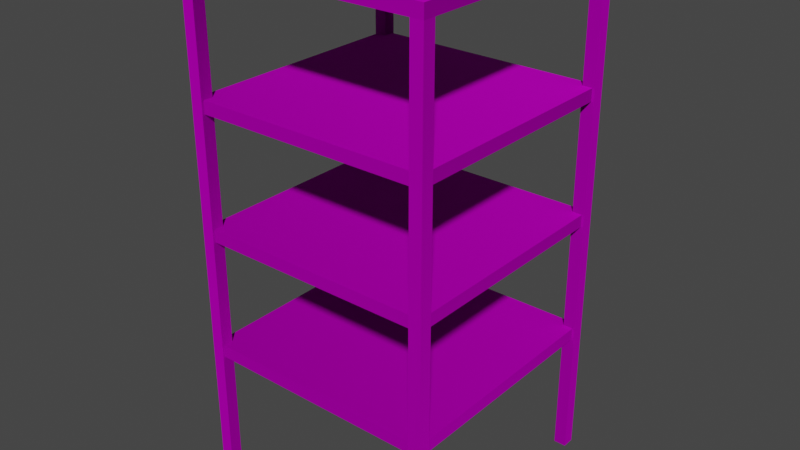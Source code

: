 # Source: Rack.blend  (saved by Blender 2.80.75; exported with 4.5.12 LTS)
import bpy
from mathutils import Matrix  # noqa: F401  (used for matrix-valued properties, if any)

bpy.ops.wm.read_factory_settings(use_empty=True)
scene = bpy.context.scene
scene.name = 'Scene'

# ---- collections
col_collection = bpy.data.collections.new('Collection'); scene.collection.children.link(col_collection)
col_tmp = bpy.data.collections.new('TMP'); scene.collection.children.link(col_tmp)

# ---- images (referenced by path relative to the original .blend; pixels are not part of the script)
import os
ASSET_DIR = os.environ.get("B2B_ASSET_DIR", "")  # directory of the original .blend (textures are referenced by path, not embedded)
HERE = os.path.dirname(os.path.abspath(__file__))  # packed textures are extracted next to this script under _unpacked/

def load_image(name, relpath, width, height, colorspace="sRGB"):
    """Load a texture the original file referenced (path relative to the .blend, or extracted next to this script)."""
    p = next((c for c in (os.path.join(HERE, relpath), os.path.join(ASSET_DIR, relpath)) if relpath and os.path.exists(c)), "")
    if p:
        img = bpy.data.images.load(p, check_existing=True)
        img.name = name
    else:  # same state as the original file: an image datablock whose file is absent (Cycles renders it pink)
        img = bpy.data.images.new(name, width, height)
        img.source = "FILE"
        img.filepath = "//" + (relpath or name)
    img.colorspace_settings.name = colorspace
    return img
img_rack_metal_basecolor_png = load_image('Rack_Metal_BaseColor.png', 'Rack_Metal_BaseColor.png', 1024, 1024, 'sRGB')
img_rack_metal_normal_png = load_image('Rack_Metal_Normal.png', 'Rack_Metal_Normal.png', 1024, 1024, 'sRGB')
img_rack_metal_roughness_png = load_image('Rack_Metal_Roughness.png', 'Rack_Metal_Roughness.png', 1024, 1024, 'sRGB')
img_rack_metal_metallic_png = load_image('Rack_Metal_Metallic.png', 'Rack_Metal_Metallic.png', 1024, 1024, 'sRGB')
img_bake = load_image('Bake', 'Rack_AO.png', 1024, 1024, 'sRGB')

# ---- materials (node trees are filled in below, after node groups)
mat_rackmat = bpy.data.materials.new('RackMat')
mat_rackmat.alpha_threshold = 0.0
mat_rackmat.line_color = (0.0, 0.0, 0.0, 1.0)
mat_material = bpy.data.materials.new('Material')

# ---- material node trees
mat_rackmat.use_nodes = True; mat_rackmat.node_tree.nodes.clear()
_N = mat_rackmat.node_tree.nodes; _L = mat_rackmat.node_tree.links
n0 = _N.new('ShaderNodeOutputMaterial'); n0.name = 'Material Output'; n0.location = (300, 300)
n1 = _N.new('ShaderNodeBsdfPrincipled'); n1.name = 'Principled BSDF'; n1.location = (10, 300)
n1.distribution = 'GGX'
n1.subsurface_method = 'BURLEY'
n1.inputs[3].default_value = 1.45
n1.inputs[27].default_value = (0.0, 0.0, 0.0, 1.0)
n1.inputs[28].default_value = 1.0
n2 = _N.new('ShaderNodeTexImage'); n2.name = 'Image Texture'; n2.location = (-280, 280)
n2.image = img_rack_metal_basecolor_png
n3 = _N.new('ShaderNodeNormalMap'); n3.name = 'Normal Map'; n3.location = (-190, -100)
n4 = _N.new('ShaderNodeTexImage'); n4.name = 'Image Texture.001'; n4.location = (-480, -140)
n4.image = img_rack_metal_normal_png
n5 = _N.new('ShaderNodeTexImage'); n5.name = 'Image Texture.002'; n5.location = (-280, 160)
n5.image = img_rack_metal_roughness_png
n6 = _N.new('ShaderNodeTexImage'); n6.name = 'Image Texture.003'; n6.location = (-280, 220)
n6.image = img_rack_metal_metallic_png
_L.new(n1.outputs[0], n0.inputs[0])
_L.new(n2.outputs[0], n1.inputs[0])
_L.new(n3.outputs[0], n1.inputs[5])
_L.new(n4.outputs[0], n3.inputs[1])
_L.new(n5.outputs[1], n1.inputs[2])
_L.new(n6.outputs[1], n1.inputs[1])
n0.is_active_output = True
mat_material.use_nodes = True; mat_material.node_tree.nodes.clear()
_N = mat_material.node_tree.nodes; _L = mat_material.node_tree.links
n0 = _N.new('ShaderNodeOutputMaterial'); n0.name = 'Material Output'; n0.location = (300, 300)
n1 = _N.new('ShaderNodeBsdfPrincipled'); n1.name = 'Principled BSDF'; n1.location = (10, 300)
n1.distribution = 'GGX'
n1.subsurface_method = 'BURLEY'
n1.inputs[3].default_value = 1.45
n1.inputs[27].default_value = (0.0, 0.0, 0.0, 1.0)
n1.inputs[28].default_value = 1.0
n2 = _N.new('ShaderNodeTexImage'); n2.name = 'Image Texture'; n2.location = (-180, 280)
n2.image = img_bake
_L.new(n1.outputs[0], n0.inputs[0])
_L.new(n2.outputs[0], n1.inputs[0])
n0.is_active_output = True

# ---- world
world_world = bpy.data.worlds.new('World'); scene.world = world_world
world_world.use_nodes = True; world_world.node_tree.nodes.clear()
_N = world_world.node_tree.nodes; _L = world_world.node_tree.links
n0 = _N.new('ShaderNodeOutputWorld'); n0.name = 'World Output'; n0.location = (300, 300)
n1 = _N.new('ShaderNodeBackground'); n1.name = 'Background'; n1.location = (10, 300)
n1.inputs[0].default_value = (0.05088, 0.05088, 0.05088, 1.0)
_L.new(n1.outputs[0], n0.inputs[0])
n0.is_active_output = True
world_world.color = (0.05088, 0.05088, 0.05088)
world_world.use_sun_shadow = False
world_world.sun_shadow_jitter_overblur = 0.0

# ---- meshes
me_cube_001 = bpy.data.meshes.new('Cube.001')
me_cube_001.from_pydata([(-0.25, -0.25, 0.0), (-0.25, -0.25, 1.0), (-0.25, -0.225, 0.0), (-0.25, -0.225, 1.0), (-0.225, -0.25, 0.0), (-0.225, -0.25, 1.0), (-0.225, -0.225, 0.0), (-0.225, -0.225, 1.0), (-0.245, -0.245, 0.255), (-0.245, -0.245, 0.28), (-0.245, 0.245, 0.255), (-0.245, 0.245, 0.28), (0.245, -0.245, 0.255), (0.245, -0.245, 0.28), (0.245, 0.245, 0.255), (0.245, 0.245, 0.28), (-0.245, -0.245, 0.5), (-0.245, -0.245, 0.525), (-0.245, 0.245, 0.5), (-0.245, 0.245, 0.525), (0.245, -0.245, 0.5), (0.245, -0.245, 0.525), (0.245, 0.245, 0.5), (0.245, 0.245, 0.525), (-0.245, -0.245, 0.745), (-0.245, -0.245, 0.77), (-0.245, 0.245, 0.745), (-0.245, 0.245, 0.77), (0.245, -0.245, 0.745), (0.245, -0.245, 0.77), (0.245, 0.245, 0.745), (0.245, 0.245, 0.77), (-0.25, -0.25, 1.0), (-0.25, -0.25, 1.025), (-0.25, 0.25, 1.0), (-0.25, 0.25, 1.025), (0.25, -0.25, 1.0), (0.25, -0.25, 1.025), (0.25, 0.25, 1.0), (0.25, 0.25, 1.025), (0.225, -0.25, 0.0), (0.225, -0.25, 1.0), (0.225, -0.225, 0.0), (0.225, -0.225, 1.0), (0.25, -0.25, 0.0), (0.25, -0.25, 1.0), (0.25, -0.225, 0.0), (0.25, -0.225, 1.0), (-0.25, 0.225, 0.0), (-0.25, 0.225, 1.0), (-0.25, 0.25, 0.0), (-0.25, 0.25, 1.0), (-0.225, 0.225, 0.0), (-0.225, 0.225, 1.0), (-0.225, 0.25, 0.0), (-0.225, 0.25, 1.0), (0.225, 0.225, 0.0), (0.225, 0.225, 1.0), (0.225, 0.25, 0.0), (0.225, 0.25, 1.0), (0.25, 0.225, 0.0), (0.25, 0.225, 1.0), (0.25, 0.25, 0.0), (0.25, 0.25, 1.0)], [], [(0, 1, 3, 2), (2, 3, 7, 6), (6, 7, 5, 4), (4, 5, 1, 0), (8, 9, 11, 10), (10, 11, 15, 14), (14, 15, 13, 12), (12, 13, 9, 8), (10, 14, 12, 8), (15, 11, 9, 13), (16, 17, 19, 18), (18, 19, 23, 22), (22, 23, 21, 20), (20, 21, 17, 16), (18, 22, 20, 16), (23, 19, 17, 21), (24, 25, 27, 26), (26, 27, 31, 30), (30, 31, 29, 28), (28, 29, 25, 24), (26, 30, 28, 24), (31, 27, 25, 29), (32, 33, 35, 34), (34, 35, 39, 38), (38, 39, 37, 36), (36, 37, 33, 32), (34, 38, 36, 32), (39, 35, 33, 37), (40, 41, 43, 42), (42, 43, 47, 46), (46, 47, 45, 44), (44, 45, 41, 40), (48, 49, 51, 50), (50, 51, 55, 54), (54, 55, 53, 52), (52, 53, 49, 48), (56, 57, 59, 58), (58, 59, 63, 62), (62, 63, 61, 60), (60, 61, 57, 56)])
_uv = me_cube_001.uv_layers.new(name='UVMap')
_uv.uv.foreach_set('vector', [0.8029, 0.5138, 0.8029, 0.01253, 0.8155, 0.01253, 0.8155, 0.5138, 0.8681, 0.01253, 0.8681, 0.5138, 0.8556, 0.5138, 0.8556, 0.01253, 0.9865, 0.01253, 0.9865, 0.5138, 0.974, 0.5138, 0.974, 0.01253, 0.8819, 0.5138, 0.8819, 0.01253, 0.8944, 0.01253, 0.8944, 0.5138, 0.5786, 0.7832, 0.5661, 0.7832, 0.5661, 0.5326, 0.5786, 0.5326, 0.5398, 0.5326, 0.5523, 0.5326, 0.5523, 0.7832, 0.5398, 0.7832, 0.6313, 0.7832, 0.6187, 0.7832, 0.6187, 0.5326, 0.6313, 0.5326, 0.5529, 0.5326, 0.5655, 0.5326, 0.5655, 0.7832, 0.5529, 0.7832, 0.006266, 0.5326, 0.2569, 0.5326, 0.2569, 0.7832, 0.006266, 0.7832, 0.2569, 0.006266, 0.2569, 0.2569, 0.006266, 0.2569, 0.006266, 0.006266, 0.5918, 0.7832, 0.5793, 0.7832, 0.5793, 0.5326, 0.5918, 0.5326, 0.5924, 0.5326, 0.6049, 0.5326, 0.6049, 0.7832, 0.5924, 0.7832, 0.5392, 0.7832, 0.5266, 0.7832, 0.5266, 0.5326, 0.5392, 0.5326, 0.6056, 0.5326, 0.6181, 0.5326, 0.6181, 0.7832, 0.6056, 0.7832, 0.52, 0.7832, 0.2694, 0.7832, 0.2694, 0.5326, 0.52, 0.5326, 0.2569, 0.2694, 0.2569, 0.52, 0.006266, 0.52, 0.006266, 0.2694, 0.7234, 0.7832, 0.7108, 0.7832, 0.7108, 0.5326, 0.7234, 0.5326, 0.6576, 0.7832, 0.645, 0.7832, 0.645, 0.5326, 0.6576, 0.5326, 0.6839, 0.7832, 0.6714, 0.7832, 0.6714, 0.5326, 0.6839, 0.5326, 0.6845, 0.5326, 0.6971, 0.5326, 0.6971, 0.7832, 0.6845, 0.7832, 0.5326, 0.2694, 0.7832, 0.2694, 0.7832, 0.52, 0.5326, 0.52, 0.52, 0.2694, 0.52, 0.52, 0.2694, 0.52, 0.2694, 0.2694, 0.7365, 0.7832, 0.724, 0.7832, 0.724, 0.5326, 0.7365, 0.5326, 0.6582, 0.5326, 0.6707, 0.5326, 0.6707, 0.7832, 0.6582, 0.7832, 0.7102, 0.7832, 0.6977, 0.7832, 0.6977, 0.5326, 0.7102, 0.5326, 0.6319, 0.5326, 0.6444, 0.5326, 0.6444, 0.7832, 0.6319, 0.7832, 0.5326, 0.006266, 0.7832, 0.006266, 0.7832, 0.2569, 0.5326, 0.2569, 0.52, 0.006266, 0.52, 0.2569, 0.2694, 0.2569, 0.2694, 0.006266, 0.7898, 0.5138, 0.7898, 0.01253, 0.8023, 0.01253, 0.8023, 0.5138, 0.9339, 0.01253, 0.9339, 0.5138, 0.9214, 0.5138, 0.9214, 0.01253, 0.9997, 0.01253, 0.9997, 0.5138, 0.9872, 0.5138, 0.9872, 0.01253, 0.9082, 0.5138, 0.9082, 0.01253, 0.9207, 0.01253, 0.9207, 0.5138, 0.8293, 0.5138, 0.8293, 0.01253, 0.8418, 0.01253, 0.8418, 0.5138, 0.8549, 0.01253, 0.8549, 0.5138, 0.8424, 0.5138, 0.8424, 0.01253, 0.9608, 0.5138, 0.9608, 0.01253, 0.9734, 0.01253, 0.9734, 0.5138, 0.8687, 0.5138, 0.8687, 0.01253, 0.8813, 0.01253, 0.8813, 0.5138, 0.8161, 0.5138, 0.8161, 0.01253, 0.8286, 0.01253, 0.8286, 0.5138, 0.9471, 0.01253, 0.9471, 0.5138, 0.9345, 0.5138, 0.9345, 0.01253, 0.9477, 0.5138, 0.9477, 0.01253, 0.9602, 0.01253, 0.9602, 0.5138, 0.895, 0.5138, 0.895, 0.01253, 0.9076, 0.01253, 0.9076, 0.5138])
me_cube_001.materials.append(mat_rackmat)
me_cube_001.use_remesh_preserve_volume = False
me_cube_001.use_remesh_preserve_attributes = False
me_cube_001.use_mirror_vertex_groups = False
me_cube_001.update()
me_cube_000 = bpy.data.meshes.new('Cube.000')
me_cube_000.from_pydata([(-0.25, -0.25, 0.0), (-0.25, -0.25, 1.0), (-0.25, -0.225, 0.0), (-0.25, -0.225, 1.0), (-0.225, -0.25, 0.0), (-0.225, -0.25, 1.0), (-0.225, -0.225, 0.0), (-0.225, -0.225, 1.0), (-0.25, -0.25, 0.25), (-0.25, -0.25, 0.275), (-0.25, 0.25, 0.25), (-0.25, 0.25, 0.275), (0.25, -0.25, 0.25), (0.25, -0.25, 0.275), (0.25, 0.25, 0.25), (0.25, 0.25, 0.275), (-0.25, -0.25, 0.5), (-0.25, -0.25, 0.525), (-0.25, 0.25, 0.5), (-0.25, 0.25, 0.525), (0.25, -0.25, 0.5), (0.25, -0.25, 0.525), (0.25, 0.25, 0.5), (0.25, 0.25, 0.525), (-0.25, -0.25, 0.75), (-0.25, -0.25, 0.775), (-0.25, 0.25, 0.75), (-0.25, 0.25, 0.775), (0.25, -0.25, 0.75), (0.25, -0.25, 0.775), (0.25, 0.25, 0.75), (0.25, 0.25, 0.775), (-0.25, -0.25, 1.0), (-0.25, -0.25, 1.025), (-0.25, 0.25, 1.0), (-0.25, 0.25, 1.025), (0.25, -0.25, 1.0), (0.25, -0.25, 1.025), (0.25, 0.25, 1.0), (0.25, 0.25, 1.025), (0.225, -0.25, 0.0), (0.225, -0.25, 1.0), (0.225, -0.225, 0.0), (0.225, -0.225, 1.0), (0.25, -0.25, 0.0), (0.25, -0.25, 1.0), (0.25, -0.225, 0.0), (0.25, -0.225, 1.0), (-0.25, 0.225, 0.0), (-0.25, 0.225, 1.0), (-0.25, 0.25, 0.0), (-0.25, 0.25, 1.0), (-0.225, 0.225, 0.0), (-0.225, 0.225, 1.0), (-0.225, 0.25, 0.0), (-0.225, 0.25, 1.0), (0.225, 0.225, 0.0), (0.225, 0.225, 1.0), (0.225, 0.25, 0.0), (0.225, 0.25, 1.0), (0.25, 0.225, 0.0), (0.25, 0.225, 1.0), (0.25, 0.25, 0.0), (0.25, 0.25, 1.0)], [], [(0, 1, 3, 2), (2, 3, 7, 6), (6, 7, 5, 4), (4, 5, 1, 0), (8, 9, 11, 10), (10, 11, 15, 14), (14, 15, 13, 12), (12, 13, 9, 8), (10, 14, 12, 8), (15, 11, 9, 13), (16, 17, 19, 18), (18, 19, 23, 22), (22, 23, 21, 20), (20, 21, 17, 16), (18, 22, 20, 16), (23, 19, 17, 21), (24, 25, 27, 26), (26, 27, 31, 30), (30, 31, 29, 28), (28, 29, 25, 24), (26, 30, 28, 24), (31, 27, 25, 29), (32, 33, 35, 34), (34, 35, 39, 38), (38, 39, 37, 36), (36, 37, 33, 32), (34, 38, 36, 32), (39, 35, 33, 37), (40, 41, 43, 42), (42, 43, 47, 46), (46, 47, 45, 44), (44, 45, 41, 40), (48, 49, 51, 50), (50, 51, 55, 54), (54, 55, 53, 52), (52, 53, 49, 48), (56, 57, 59, 58), (58, 59, 63, 62), (62, 63, 61, 60), (60, 61, 57, 56)])
_uv = me_cube_000.uv_layers.new(name='UVMap')
_uv.uv.foreach_set('vector', [0.8029, 0.5138, 0.8029, 0.01253, 0.8155, 0.01253, 0.8155, 0.5138, 0.8681, 0.01253, 0.8681, 0.5138, 0.8556, 0.5138, 0.8556, 0.01253, 0.9865, 0.01253, 0.9865, 0.5138, 0.974, 0.5138, 0.974, 0.01253, 0.8819, 0.5138, 0.8819, 0.01253, 0.8944, 0.01253, 0.8944, 0.5138, 0.5786, 0.7832, 0.5661, 0.7832, 0.5661, 0.5326, 0.5786, 0.5326, 0.5398, 0.5326, 0.5523, 0.5326, 0.5523, 0.7832, 0.5398, 0.7832, 0.6313, 0.7832, 0.6187, 0.7832, 0.6187, 0.5326, 0.6313, 0.5326, 0.5529, 0.5326, 0.5655, 0.5326, 0.5655, 0.7832, 0.5529, 0.7832, 0.006266, 0.5326, 0.2569, 0.5326, 0.2569, 0.7832, 0.006266, 0.7832, 0.2569, 0.006266, 0.2569, 0.2569, 0.006266, 0.2569, 0.006266, 0.006266, 0.5918, 0.7832, 0.5793, 0.7832, 0.5793, 0.5326, 0.5918, 0.5326, 0.5924, 0.5326, 0.6049, 0.5326, 0.6049, 0.7832, 0.5924, 0.7832, 0.5392, 0.7832, 0.5266, 0.7832, 0.5266, 0.5326, 0.5392, 0.5326, 0.6056, 0.5326, 0.6181, 0.5326, 0.6181, 0.7832, 0.6056, 0.7832, 0.52, 0.7832, 0.2694, 0.7832, 0.2694, 0.5326, 0.52, 0.5326, 0.2569, 0.2694, 0.2569, 0.52, 0.006266, 0.52, 0.006266, 0.2694, 0.7234, 0.7832, 0.7108, 0.7832, 0.7108, 0.5326, 0.7234, 0.5326, 0.6576, 0.7832, 0.645, 0.7832, 0.645, 0.5326, 0.6576, 0.5326, 0.6839, 0.7832, 0.6714, 0.7832, 0.6714, 0.5326, 0.6839, 0.5326, 0.6845, 0.5326, 0.6971, 0.5326, 0.6971, 0.7832, 0.6845, 0.7832, 0.5326, 0.2694, 0.7832, 0.2694, 0.7832, 0.52, 0.5326, 0.52, 0.52, 0.2694, 0.52, 0.52, 0.2694, 0.52, 0.2694, 0.2694, 0.7365, 0.7832, 0.724, 0.7832, 0.724, 0.5326, 0.7365, 0.5326, 0.6582, 0.5326, 0.6707, 0.5326, 0.6707, 0.7832, 0.6582, 0.7832, 0.7102, 0.7832, 0.6977, 0.7832, 0.6977, 0.5326, 0.7102, 0.5326, 0.6319, 0.5326, 0.6444, 0.5326, 0.6444, 0.7832, 0.6319, 0.7832, 0.5326, 0.006266, 0.7832, 0.006266, 0.7832, 0.2569, 0.5326, 0.2569, 0.52, 0.006266, 0.52, 0.2569, 0.2694, 0.2569, 0.2694, 0.006266, 0.7898, 0.5138, 0.7898, 0.01253, 0.8023, 0.01253, 0.8023, 0.5138, 0.9339, 0.01253, 0.9339, 0.5138, 0.9214, 0.5138, 0.9214, 0.01253, 0.9997, 0.01253, 0.9997, 0.5138, 0.9872, 0.5138, 0.9872, 0.01253, 0.9082, 0.5138, 0.9082, 0.01253, 0.9207, 0.01253, 0.9207, 0.5138, 0.8293, 0.5138, 0.8293, 0.01253, 0.8418, 0.01253, 0.8418, 0.5138, 0.8549, 0.01253, 0.8549, 0.5138, 0.8424, 0.5138, 0.8424, 0.01253, 0.9608, 0.5138, 0.9608, 0.01253, 0.9734, 0.01253, 0.9734, 0.5138, 0.8687, 0.5138, 0.8687, 0.01253, 0.8813, 0.01253, 0.8813, 0.5138, 0.8161, 0.5138, 0.8161, 0.01253, 0.8286, 0.01253, 0.8286, 0.5138, 0.9471, 0.01253, 0.9471, 0.5138, 0.9345, 0.5138, 0.9345, 0.01253, 0.9477, 0.5138, 0.9477, 0.01253, 0.9602, 0.01253, 0.9602, 0.5138, 0.895, 0.5138, 0.895, 0.01253, 0.9076, 0.01253, 0.9076, 0.5138])
me_cube_000.materials.append(mat_material)
me_cube_000.use_remesh_preserve_volume = False
me_cube_000.use_remesh_preserve_attributes = False
me_cube_000.use_mirror_vertex_groups = False
me_cube_000.update()

# ---- objects
ob_rack = bpy.data.objects.new('Rack', me_cube_001)
ob_bake = bpy.data.objects.new('bake', me_cube_000)

# ---- transforms, parenting, visibility, modifiers, constraints
ob_rack.location = (0.0, 0.0, 0.0)
ob_rack.scale = (2.0, 2.0, 2.0)
ob_rack.lineart.crease_threshold = 0.0
ob_bake.location = (0.0, 0.0, 0.0)
ob_bake.scale = (2.0, 2.0, 2.0)
ob_bake.lineart.crease_threshold = 0.0

# ---- collection membership
col_collection.objects.link(ob_rack)
col_tmp.objects.link(ob_bake)
def _layer_coll(name, lc=None):
    lc = lc or bpy.context.view_layer.layer_collection
    for c in lc.children:
        if c.name == name: return c
        r = _layer_coll(name, c)
        if r: return r
_layer_coll('TMP').exclude = True

# ---- scene / render settings (as saved in the file)
scene.frame_start = 1; scene.frame_end = 250; scene.frame_set(1)
scene.render.engine = 'CYCLES'
scene.cycles.use_denoising = False
scene.cycles.samples = 128
scene.cycles.sampling_pattern = 'TABULATED_SOBOL'
scene.cycles.use_adaptive_sampling = False
scene.cycles.use_light_tree = False
scene.cycles.bake_type = 'AO'
scene.view_settings.view_transform = 'Filmic'
bpy.context.view_layer.update()

# ---- added for rendering (the .blend has no active camera and no usable light): camera, sun
cam_auto = bpy.data.cameras.new('AutoCamera')
cam_auto.lens = 50.0
cam_auto.sensor_width = 36.0
cam_auto.clip_end = 1000.0
ob_auto_camera = bpy.data.objects.new('AutoCamera', cam_auto)
scene.collection.objects.link(ob_auto_camera)
ob_auto_camera.location = (2.30426, -2.76511, 2.8684)
ob_auto_camera.rotation_euler = (1.09748, -7.21219e-08, 0.694738)
scene.camera = ob_auto_camera
light_auto_sun = bpy.data.lights.new('AutoSun', 'SUN')
light_auto_sun.energy = 3.0
light_auto_sun.angle = 0.0523599
ob_auto_sun = bpy.data.objects.new('AutoSun', light_auto_sun)
scene.collection.objects.link(ob_auto_sun)
ob_auto_sun.rotation_euler = (0.872665, 0.174533, 0.523599)
bpy.context.view_layer.update()

